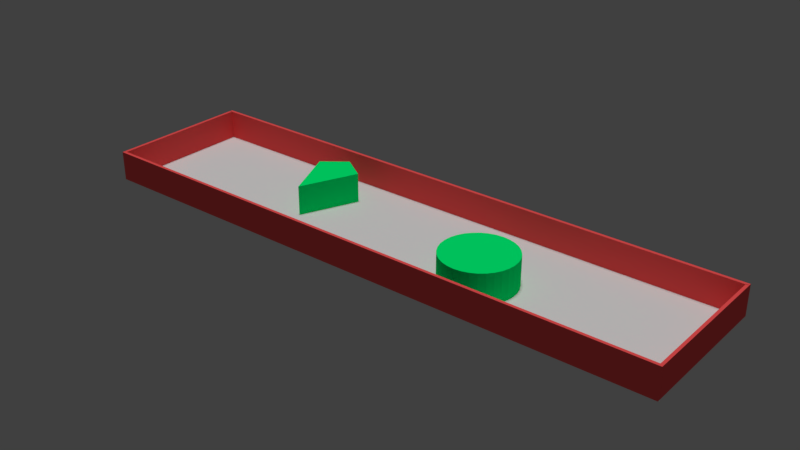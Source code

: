 # Source: tunnel_map_color.blend  (saved by Blender 2.79.0; exported with 4.5.12 LTS)
import bpy
from mathutils import Matrix  # noqa: F401  (used for matrix-valued properties, if any)

bpy.ops.wm.read_factory_settings(use_empty=True)
scene = bpy.context.scene
scene.name = 'Scene'

# ---- collections
col_collection_1 = bpy.data.collections.new('Collection 1'); scene.collection.children.link(col_collection_1)

# ---- materials (node trees are filled in below, after node groups)
mat_material_004 = bpy.data.materials.new('Material.004')
mat_material_004.alpha_threshold = 0.0
mat_material_004.use_transparent_shadow = False
mat_material_004.diffuse_color = (0.0, 1.0, 0.2, 1.0)
mat_material_004.roughness = 0.5
mat_material_005 = bpy.data.materials.new('Material.005')
mat_material_005.alpha_threshold = 0.0
mat_material_005.use_transparent_shadow = False
mat_material_005.diffuse_color = (0.0, 1.0, 0.2, 1.0)
mat_material_005.roughness = 0.5
mat_material_002 = bpy.data.materials.new('Material.002')
mat_material_002.alpha_threshold = 0.0
mat_material_002.use_transparent_shadow = False
mat_material_002.diffuse_color = (1.0, 0.1, 0.1, 1.0)
mat_material_002.roughness = 0.5
mat_material_006 = bpy.data.materials.new('Material.006')
mat_material_006.alpha_threshold = 0.0
mat_material_006.use_transparent_shadow = False
mat_material_006.roughness = 0.5
mat_material = bpy.data.materials.new('Material')
mat_material.alpha_threshold = 0.0
mat_material.use_transparent_shadow = False
mat_material.diffuse_color = (1.0, 0.1, 0.1, 1.0)
mat_material.roughness = 0.5
mat_material_001 = bpy.data.materials.new('Material.001')
mat_material_001.alpha_threshold = 0.0
mat_material_001.use_transparent_shadow = False
mat_material_001.diffuse_color = (1.0, 0.1, 0.1, 1.0)
mat_material_001.roughness = 0.5
mat_material_003 = bpy.data.materials.new('Material.003')
mat_material_003.alpha_threshold = 0.0
mat_material_003.use_transparent_shadow = False
mat_material_003.diffuse_color = (1.0, 0.1, 0.1, 1.0)
mat_material_003.roughness = 0.5

# ---- material node trees

# ---- world
world_world = bpy.data.worlds.new('World'); scene.world = world_world
world_world.color = (0.05088, 0.05088, 0.05088)
world_world.use_sun_shadow = False
world_world.sun_shadow_jitter_overblur = 0.0
world_world.cycles.sampling_method = 'MANUAL'

# ---- lights
light_hemi = bpy.data.lights.new('Hemi', 'SUN')
light_hemi.transmission_factor = 0.0
light_hemi.angle = 0.1993
light_hemi.energy = 0.5
light_hemi.shadow_buffer_clip_start = 0.5
light_hemi.shadow_soft_size = 0.1
light_hemi.shadow_cascade_max_distance = 1000.0
light_hemi_001 = bpy.data.lights.new('Hemi.001', 'SUN')
light_hemi_001.transmission_factor = 0.0
light_hemi_001.angle = 0.1993
light_hemi_001.energy = 0.5
light_hemi_001.shadow_buffer_clip_start = 0.5
light_hemi_001.shadow_soft_size = 0.1
light_hemi_001.shadow_cascade_max_distance = 1000.0
light_hemi_002 = bpy.data.lights.new('Hemi.002', 'SUN')
light_hemi_002.transmission_factor = 0.0
light_hemi_002.angle = 0.1993
light_hemi_002.energy = 0.5
light_hemi_002.shadow_buffer_clip_start = 0.5
light_hemi_002.shadow_soft_size = 0.1
light_hemi_002.shadow_cascade_max_distance = 1000.0

# ---- meshes
me_cube_005 = bpy.data.meshes.new('Cube.005')
me_cube_005.from_pydata([(-0.1418, -1.225, -1.0), (-0.1418, -1.225, 1.0), (-1.0, 1.0, -1.0), (-1.0, 1.0, 1.0), (1.0, -1.0, -1.0), (1.0, -1.0, 1.0), (1.153, 0.1341, -1.0), (1.153, 0.1341, 1.0)], [], [(0, 1, 3, 2), (2, 3, 7, 6), (6, 7, 5, 4), (4, 5, 1, 0), (2, 6, 4, 0), (7, 3, 1, 5)])
me_cube_005.materials.append(mat_material_004)
me_cube_005.use_remesh_preserve_volume = False
me_cube_005.use_remesh_preserve_attributes = False
me_cube_005.use_mirror_vertex_groups = False
me_cube_005.update()
me_cylinder = bpy.data.meshes.new('Cylinder')
me_cylinder.from_pydata([(0.0, 1.0, -1.0), (0.0, 1.0, 1.0), (0.1951, 0.9808, -1.0), (0.1951, 0.9808, 1.0), (0.3827, 0.9239, -1.0), (0.3827, 0.9239, 1.0), (0.5556, 0.8315, -1.0), (0.5556, 0.8315, 1.0), (0.7071, 0.7071, -1.0), (0.7071, 0.7071, 1.0), (0.8315, 0.5556, -1.0), (0.8315, 0.5556, 1.0), (0.9239, 0.3827, -1.0), (0.9239, 0.3827, 1.0), (0.9808, 0.1951, -1.0), (0.9808, 0.1951, 1.0), (1.0, 7.55e-08, -1.0), (1.0, 7.55e-08, 1.0), (0.9808, -0.1951, -1.0), (0.9808, -0.1951, 1.0), (0.9239, -0.3827, -1.0), (0.9239, -0.3827, 1.0), (0.8315, -0.5556, -1.0), (0.8315, -0.5556, 1.0), (0.7071, -0.7071, -1.0), (0.7071, -0.7071, 1.0), (0.5556, -0.8315, -1.0), (0.5556, -0.8315, 1.0), (0.3827, -0.9239, -1.0), (0.3827, -0.9239, 1.0), (0.1951, -0.9808, -1.0), (0.1951, -0.9808, 1.0), (-3.258e-07, -1.0, -1.0), (-3.258e-07, -1.0, 1.0), (-0.1951, -0.9808, -1.0), (-0.1951, -0.9808, 1.0), (-0.3827, -0.9239, -1.0), (-0.3827, -0.9239, 1.0), (-0.5556, -0.8315, -1.0), (-0.5556, -0.8315, 1.0), (-0.7071, -0.7071, -1.0), (-0.7071, -0.7071, 1.0), (-0.8315, -0.5556, -1.0), (-0.8315, -0.5556, 1.0), (-0.9239, -0.3827, -1.0), (-0.9239, -0.3827, 1.0), (-0.9808, -0.1951, -1.0), (-0.9808, -0.1951, 1.0), (-1.0, 9.656e-07, -1.0), (-1.0, 9.656e-07, 1.0), (-0.9808, 0.1951, -1.0), (-0.9808, 0.1951, 1.0), (-0.9239, 0.3827, -1.0), (-0.9239, 0.3827, 1.0), (-0.8315, 0.5556, -1.0), (-0.8315, 0.5556, 1.0), (-0.7071, 0.7071, -1.0), (-0.7071, 0.7071, 1.0), (-0.5556, 0.8315, -1.0), (-0.5556, 0.8315, 1.0), (-0.3827, 0.9239, -1.0), (-0.3827, 0.9239, 1.0), (-0.1951, 0.9808, -1.0), (-0.1951, 0.9808, 1.0)], [], [(0, 1, 3, 2), (2, 3, 5, 4), (4, 5, 7, 6), (6, 7, 9, 8), (8, 9, 11, 10), (10, 11, 13, 12), (12, 13, 15, 14), (14, 15, 17, 16), (16, 17, 19, 18), (18, 19, 21, 20), (20, 21, 23, 22), (22, 23, 25, 24), (24, 25, 27, 26), (26, 27, 29, 28), (28, 29, 31, 30), (30, 31, 33, 32), (32, 33, 35, 34), (34, 35, 37, 36), (36, 37, 39, 38), (38, 39, 41, 40), (40, 41, 43, 42), (42, 43, 45, 44), (44, 45, 47, 46), (46, 47, 49, 48), (48, 49, 51, 50), (50, 51, 53, 52), (52, 53, 55, 54), (54, 55, 57, 56), (56, 57, 59, 58), (58, 59, 61, 60), (3, 1, 63, 61, 59, 57, 55, 53, 51, 49, 47, 45, 43, 41, 39, 37, 35, 33, 31, 29, 27, 25, 23, 21, 19, 17, 15, 13, 11, 9, 7, 5), (60, 61, 63, 62), (62, 63, 1, 0), (0, 2, 4, 6, 8, 10, 12, 14, 16, 18, 20, 22, 24, 26, 28, 30, 32, 34, 36, 38, 40, 42, 44, 46, 48, 50, 52, 54, 56, 58, 60, 62)])
me_cylinder.materials.append(mat_material_005)
me_cylinder.use_remesh_preserve_volume = False
me_cylinder.use_remesh_preserve_attributes = False
me_cylinder.use_mirror_vertex_groups = False
me_cylinder.update()
me_cube_001 = bpy.data.meshes.new('Cube.001')
me_cube_001.from_pydata([(-1.0, -1.0, -1.0), (-1.0, -1.0, 1.0), (-1.0, 1.0, -1.0), (-1.0, 1.0, 1.0), (1.0, -1.0, -1.0), (1.0, -1.0, 1.0), (1.0, 1.0, -1.0), (1.0, 1.0, 1.0)], [], [(0, 1, 3, 2), (2, 3, 7, 6), (6, 7, 5, 4), (4, 5, 1, 0), (2, 6, 4, 0), (7, 3, 1, 5)])
me_cube_001.materials.append(mat_material_002)
me_cube_001.use_remesh_preserve_volume = False
me_cube_001.use_remesh_preserve_attributes = False
me_cube_001.use_mirror_vertex_groups = False
me_cube_001.update()
me_plane = bpy.data.meshes.new('Plane')
me_plane.from_pydata([(-1.0, -1.0, 0.0), (1.0, -1.0, 0.0), (-1.0, 1.0, 0.0), (1.0, 1.0, 0.0)], [], [(0, 1, 3, 2)])
me_plane.materials.append(mat_material_006)
me_plane.use_remesh_preserve_volume = False
me_plane.use_remesh_preserve_attributes = False
me_plane.use_mirror_vertex_groups = False
me_plane.update()
me_cube_002 = bpy.data.meshes.new('Cube.002')
me_cube_002.from_pydata([(-1.0, -1.0, -1.0), (-1.0, -1.0, 1.0), (-1.0, 1.0, -1.0), (-1.0, 1.0, 1.0), (1.0, -1.0, -1.0), (1.0, -1.0, 1.0), (1.0, 1.0, -1.0), (1.0, 1.0, 1.0)], [], [(0, 1, 3, 2), (2, 3, 7, 6), (6, 7, 5, 4), (4, 5, 1, 0), (2, 6, 4, 0), (7, 3, 1, 5)])
me_cube_002.materials.append(mat_material)
me_cube_002.use_remesh_preserve_volume = False
me_cube_002.use_remesh_preserve_attributes = False
me_cube_002.use_mirror_vertex_groups = False
me_cube_002.update()
me_cube_003 = bpy.data.meshes.new('Cube.003')
me_cube_003.from_pydata([(-1.0, -1.0, -1.0), (-1.0, -1.0, 1.0), (-1.0, 1.0, -1.0), (-1.0, 1.0, 1.0), (1.0, -1.0, -1.0), (1.0, -1.0, 1.0), (1.0, 1.0, -1.0), (1.0, 1.0, 1.0)], [], [(0, 1, 3, 2), (2, 3, 7, 6), (6, 7, 5, 4), (4, 5, 1, 0), (2, 6, 4, 0), (7, 3, 1, 5)])
me_cube_003.materials.append(mat_material_001)
me_cube_003.use_remesh_preserve_volume = False
me_cube_003.use_remesh_preserve_attributes = False
me_cube_003.use_mirror_vertex_groups = False
me_cube_003.update()
me_cube_004 = bpy.data.meshes.new('Cube.004')
me_cube_004.from_pydata([(-1.0, -1.0, -1.0), (-1.0, -1.0, 1.0), (-1.0, 1.0, -1.0), (-1.0, 1.0, 1.0), (1.0, -1.0, -1.0), (1.0, -1.0, 1.0), (1.0, 1.0, -1.0), (1.0, 1.0, 1.0)], [], [(0, 1, 3, 2), (2, 3, 7, 6), (6, 7, 5, 4), (4, 5, 1, 0), (2, 6, 4, 0), (7, 3, 1, 5)])
me_cube_004.materials.append(mat_material_003)
me_cube_004.use_remesh_preserve_volume = False
me_cube_004.use_remesh_preserve_attributes = False
me_cube_004.use_mirror_vertex_groups = False
me_cube_004.update()

# ---- objects
ob_hemi = bpy.data.objects.new('Hemi', light_hemi)
ob_cube_004 = bpy.data.objects.new('Cube.004', me_cube_005)
ob_cylinder = bpy.data.objects.new('Cylinder', me_cylinder)
ob_cube = bpy.data.objects.new('Cube', me_cube_001)
ob_plane = bpy.data.objects.new('Plane', me_plane)
ob_cube_001 = bpy.data.objects.new('Cube.001', me_cube_002)
ob_cube_002 = bpy.data.objects.new('Cube.002', me_cube_003)
ob_cube_003 = bpy.data.objects.new('Cube.003', me_cube_004)
ob_hemi_001 = bpy.data.objects.new('Hemi.001', light_hemi_001)
ob_hemi_002 = bpy.data.objects.new('Hemi.002', light_hemi_002)

# ---- transforms, parenting, visibility, modifiers, constraints
ob_hemi.location = (0.4876, -0.005762, 5.222)
ob_hemi.lineart.crease_threshold = 0.0
ob_cube_004.location = (10.01, 1.043, 0.99)
ob_cube_004.rotation_euler = (0.0, -0.0, -3.905)
ob_cube_004.scale = (1.745, 1.745, 1.0)
ob_cube_004.lineart.crease_threshold = 0.0
ob_cylinder.location = (23.92, -1.159, 0.99)
ob_cylinder.rotation_euler = (0.0, -0.0, -3.133)
ob_cylinder.scale = (2.406, 2.406, 1.0)
ob_cylinder.lineart.crease_threshold = 0.0
ob_cube.location = (17.16, -4.806, 0.99)
ob_cube.rotation_euler = (0.0, -0.0, -3.133)
ob_cube.scale = (20.0, 0.1, 1.0)
ob_cube.lineart.crease_threshold = 0.0
ob_plane.location = (17.12, 0.09738, 0.0)
ob_plane.rotation_euler = (0.0, -0.0, -3.133)
ob_plane.scale = (20.0, 5.0, 1.0)
ob_plane.lineart.crease_threshold = 0.0
ob_cube_001.location = (17.08, 4.969, 0.99)
ob_cube_001.rotation_euler = (0.0, -0.0, -3.133)
ob_cube_001.scale = (20.0, 0.1, 1.0)
ob_cube_001.lineart.crease_threshold = 0.0
ob_cube_002.location = (-2.781, -0.07256, 0.99)
ob_cube_002.rotation_euler = (0.0, -0.0, -3.133)
ob_cube_002.scale = (0.1, 4.8, 1.0)
ob_cube_002.lineart.crease_threshold = 0.0
ob_cube_003.location = (37.02, 0.2673, 0.99)
ob_cube_003.rotation_euler = (0.0, -0.0, -3.133)
ob_cube_003.scale = (0.1, 4.8, 1.0)
ob_cube_003.lineart.crease_threshold = 0.0
ob_hemi_001.location = (16.3, -0.005762, 5.222)
ob_hemi_001.lineart.crease_threshold = 0.0
ob_hemi_002.location = (32.47, -0.005762, 5.222)
ob_hemi_002.lineart.crease_threshold = 0.0

# ---- collection membership
col_collection_1.objects.link(ob_hemi)
col_collection_1.objects.link(ob_cube_004)
col_collection_1.objects.link(ob_cylinder)
col_collection_1.objects.link(ob_cube)
col_collection_1.objects.link(ob_plane)
col_collection_1.objects.link(ob_cube_001)
col_collection_1.objects.link(ob_cube_002)
col_collection_1.objects.link(ob_cube_003)
col_collection_1.objects.link(ob_hemi_001)
col_collection_1.objects.link(ob_hemi_002)

# ---- scene / render settings (as saved in the file)
scene.frame_start = 1; scene.frame_end = 250; scene.frame_set(49)
scene.render.engine = 'BLENDER_EEVEE_NEXT'
scene.render.resolution_percentage = 50
scene.render.dither_intensity = 0.0
scene.cycles.use_denoising = False
scene.cycles.samples = 128
scene.cycles.sampling_pattern = 'TABULATED_SOBOL'
scene.cycles.use_adaptive_sampling = False
scene.cycles.use_light_tree = False
scene.cycles.blur_glossy = 0.0
scene.cycles.sample_clamp_indirect = 0.0
scene.view_settings.view_transform = 'Standard'
bpy.context.view_layer.update()

# ---- added for rendering (the .blend has no active camera): camera
cam_auto = bpy.data.cameras.new('AutoCamera')
cam_auto.lens = 50.0
cam_auto.sensor_width = 36.0
cam_auto.clip_end = 1000.0
ob_auto_camera = bpy.data.objects.new('AutoCamera', cam_auto)
scene.collection.objects.link(ob_auto_camera)
ob_auto_camera.location = (55.4647, -45.9202, 31.6672)
ob_auto_camera.rotation_euler = (1.09748, -7.21219e-08, 0.694738)
scene.camera = ob_auto_camera
bpy.context.view_layer.update()
